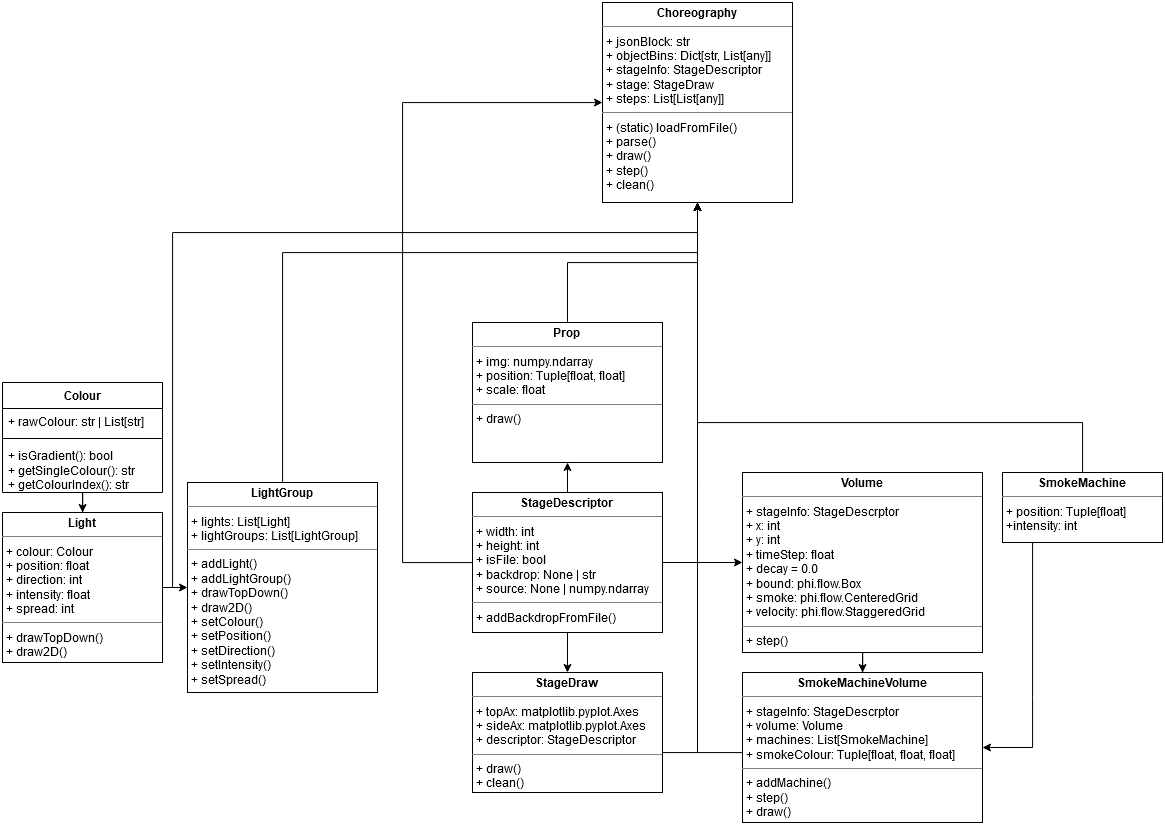

The diagram above was exported from draw.io. Its source (the exported page's mxGraphModel, read from the mxfile embedded in the PNG):
<mxGraphModel dx="2607" dy="2507" grid="1" gridSize="10" guides="1" tooltips="1" connect="1" arrows="1" fold="1" page="1" pageScale="1" pageWidth="850" pageHeight="1100" background="none" math="0" shadow="0">
  <root>
    <mxCell id="0" />
    <mxCell id="1" parent="0" />
    <mxCell id="2" style="edgeStyle=orthogonalEdgeStyle;rounded=0;orthogonalLoop=1;jettySize=auto;html=1;" edge="1" source="4" target="11" parent="1">
      <mxGeometry relative="1" as="geometry" />
    </mxCell>
    <mxCell id="3" style="edgeStyle=orthogonalEdgeStyle;rounded=0;orthogonalLoop=1;jettySize=auto;html=1;" edge="1" source="4" target="28" parent="1">
      <mxGeometry relative="1" as="geometry">
        <Array as="points">
          <mxPoint x="220" y="235" />
          <mxPoint x="220" y="-120" />
          <mxPoint x="745" y="-120" />
        </Array>
      </mxGeometry>
    </mxCell>
    <mxCell id="4" value="&lt;p style=&quot;margin:0px;margin-top:4px;text-align:center;&quot;&gt;&lt;b&gt;Light&lt;br&gt;&lt;/b&gt;&lt;/p&gt;&lt;hr size=&quot;1&quot;&gt;&lt;p style=&quot;margin:0px;margin-left:4px;&quot;&gt;+ colour: Colour&lt;/p&gt;&lt;p style=&quot;margin:0px;margin-left:4px;&quot;&gt;+ position: float&lt;/p&gt;&lt;p style=&quot;margin:0px;margin-left:4px;&quot;&gt;+ direction: int&lt;/p&gt;&lt;p style=&quot;margin:0px;margin-left:4px;&quot;&gt;+ intensity: float&lt;/p&gt;&lt;p style=&quot;margin:0px;margin-left:4px;&quot;&gt;+ spread: int&lt;br&gt;&lt;/p&gt;&lt;hr size=&quot;1&quot;&gt;&lt;p style=&quot;margin:0px;margin-left:4px;&quot;&gt;+ drawTopDown()&lt;/p&gt;&lt;p style=&quot;margin:0px;margin-left:4px;&quot;&gt;+ draw2D()&lt;/p&gt;" style="verticalAlign=top;align=left;overflow=fill;fontSize=12;fontFamily=Helvetica;html=1;whiteSpace=wrap;" vertex="1" parent="1">
      <mxGeometry x="50" y="160" width="160" height="150" as="geometry" />
    </mxCell>
    <mxCell id="5" style="edgeStyle=orthogonalEdgeStyle;rounded=0;orthogonalLoop=1;jettySize=auto;html=1;" edge="1" source="6" target="4" parent="1">
      <mxGeometry relative="1" as="geometry" />
    </mxCell>
    <mxCell id="6" value="Colour" style="swimlane;fontStyle=1;align=center;verticalAlign=top;childLayout=stackLayout;horizontal=1;startSize=26;horizontalStack=0;resizeParent=1;resizeParentMax=0;resizeLast=0;collapsible=1;marginBottom=0;whiteSpace=wrap;html=1;" vertex="1" parent="1">
      <mxGeometry x="50" y="30" width="160" height="110" as="geometry" />
    </mxCell>
    <mxCell id="7" value="+ rawColour: str | List[str]" style="text;strokeColor=none;fillColor=none;align=left;verticalAlign=top;spacingLeft=4;spacingRight=4;overflow=hidden;rotatable=0;points=[[0,0.5],[1,0.5]];portConstraint=eastwest;whiteSpace=wrap;html=1;" vertex="1" parent="6">
      <mxGeometry y="26" width="160" height="26" as="geometry" />
    </mxCell>
    <mxCell id="8" value="" style="line;strokeWidth=1;fillColor=none;align=left;verticalAlign=middle;spacingTop=-1;spacingLeft=3;spacingRight=3;rotatable=0;labelPosition=right;points=[];portConstraint=eastwest;strokeColor=inherit;" vertex="1" parent="6">
      <mxGeometry y="52" width="160" height="8" as="geometry" />
    </mxCell>
    <mxCell id="9" value="&lt;div&gt;+ isGradient(): bool&lt;/div&gt;&lt;div&gt;+ getSingleColour(): str&lt;br&gt;&lt;/div&gt;&lt;div&gt;+ getColourIndex(): str&lt;br&gt;&lt;/div&gt;" style="text;strokeColor=none;fillColor=none;align=left;verticalAlign=top;spacingLeft=4;spacingRight=4;overflow=hidden;rotatable=0;points=[[0,0.5],[1,0.5]];portConstraint=eastwest;whiteSpace=wrap;html=1;" vertex="1" parent="6">
      <mxGeometry y="60" width="160" height="50" as="geometry" />
    </mxCell>
    <mxCell id="10" style="edgeStyle=orthogonalEdgeStyle;rounded=0;orthogonalLoop=1;jettySize=auto;html=1;" edge="1" source="11" target="28" parent="1">
      <mxGeometry relative="1" as="geometry">
        <Array as="points">
          <mxPoint x="330" y="-100" />
          <mxPoint x="745" y="-100" />
        </Array>
      </mxGeometry>
    </mxCell>
    <mxCell id="11" value="&lt;p style=&quot;margin:0px;margin-top:4px;text-align:center;&quot;&gt;&lt;b&gt;LightGroup&lt;/b&gt;&lt;br&gt;&lt;/p&gt;&lt;hr size=&quot;1&quot;&gt;&lt;p style=&quot;margin:0px;margin-left:4px;&quot;&gt;+ lights: List[Light]&lt;/p&gt;&lt;p style=&quot;margin:0px;margin-left:4px;&quot;&gt;+ lightGroups: List[LightGroup]&lt;br&gt;&lt;/p&gt;&lt;hr size=&quot;1&quot;&gt;&lt;p style=&quot;margin:0px;margin-left:4px;&quot;&gt;+ addLight()&lt;/p&gt;&lt;p style=&quot;margin:0px;margin-left:4px;&quot;&gt;+ addLightGroup()&lt;/p&gt;&lt;p style=&quot;margin:0px;margin-left:4px;&quot;&gt;+ drawTopDown()&lt;/p&gt;&lt;p style=&quot;margin:0px;margin-left:4px;&quot;&gt;+ draw2D()&lt;/p&gt;&lt;p style=&quot;margin:0px;margin-left:4px;&quot;&gt;+ setColour()&lt;/p&gt;&lt;p style=&quot;margin:0px;margin-left:4px;&quot;&gt;+ setPosition()&lt;/p&gt;&lt;p style=&quot;margin:0px;margin-left:4px;&quot;&gt;+ setDirection()&lt;/p&gt;&lt;p style=&quot;margin:0px;margin-left:4px;&quot;&gt;+ setIntensity()&lt;/p&gt;&lt;p style=&quot;margin:0px;margin-left:4px;&quot;&gt;+ setSpread()&lt;br&gt;&lt;/p&gt;" style="verticalAlign=top;align=left;overflow=fill;fontSize=12;fontFamily=Helvetica;html=1;whiteSpace=wrap;" vertex="1" parent="1">
      <mxGeometry x="235" y="130" width="190" height="210" as="geometry" />
    </mxCell>
    <mxCell id="12" style="edgeStyle=orthogonalEdgeStyle;rounded=0;orthogonalLoop=1;jettySize=auto;html=1;" edge="1" source="14" target="25" parent="1">
      <mxGeometry relative="1" as="geometry">
        <Array as="points">
          <mxPoint x="1080" y="345" />
          <mxPoint x="1080" y="415" />
        </Array>
      </mxGeometry>
    </mxCell>
    <mxCell id="13" style="edgeStyle=orthogonalEdgeStyle;rounded=0;orthogonalLoop=1;jettySize=auto;html=1;" edge="1" source="14" target="28" parent="1">
      <mxGeometry relative="1" as="geometry">
        <Array as="points">
          <mxPoint x="1130" y="70" />
          <mxPoint x="745" y="70" />
        </Array>
      </mxGeometry>
    </mxCell>
    <mxCell id="14" value="&lt;p style=&quot;margin:0px;margin-top:4px;text-align:center;&quot;&gt;&lt;b&gt;SmokeMachine&lt;br&gt;&lt;/b&gt;&lt;/p&gt;&lt;hr size=&quot;1&quot;&gt;&lt;p style=&quot;margin:0px;margin-left:4px;&quot;&gt;+ position: Tuple[float]&lt;br&gt;&lt;/p&gt;&lt;p style=&quot;margin:0px;margin-left:4px;&quot;&gt;+intensity: int&lt;br&gt;&lt;/p&gt;" style="verticalAlign=top;align=left;overflow=fill;fontSize=12;fontFamily=Helvetica;html=1;whiteSpace=wrap;" vertex="1" parent="1">
      <mxGeometry x="1050" y="120" width="160" height="70" as="geometry" />
    </mxCell>
    <mxCell id="15" style="edgeStyle=orthogonalEdgeStyle;rounded=0;orthogonalLoop=1;jettySize=auto;html=1;" edge="1" source="19" target="21" parent="1">
      <mxGeometry relative="1" as="geometry" />
    </mxCell>
    <mxCell id="16" style="edgeStyle=orthogonalEdgeStyle;rounded=0;orthogonalLoop=1;jettySize=auto;html=1;" edge="1" source="19" target="23" parent="1">
      <mxGeometry relative="1" as="geometry" />
    </mxCell>
    <mxCell id="17" style="edgeStyle=orthogonalEdgeStyle;rounded=0;orthogonalLoop=1;jettySize=auto;html=1;" edge="1" source="19" target="27" parent="1">
      <mxGeometry relative="1" as="geometry" />
    </mxCell>
    <mxCell id="18" style="edgeStyle=orthogonalEdgeStyle;rounded=0;orthogonalLoop=1;jettySize=auto;html=1;" edge="1" source="19" target="28" parent="1">
      <mxGeometry relative="1" as="geometry">
        <mxPoint x="450" y="-250" as="targetPoint" />
        <Array as="points">
          <mxPoint x="450" y="210" />
          <mxPoint x="450" y="-250" />
        </Array>
      </mxGeometry>
    </mxCell>
    <mxCell id="19" value="&lt;p style=&quot;margin:0px;margin-top:4px;text-align:center;&quot;&gt;&lt;b&gt;StageDescriptor&lt;br&gt;&lt;/b&gt;&lt;/p&gt;&lt;hr size=&quot;1&quot;&gt;&lt;p style=&quot;margin:0px;margin-left:4px;&quot;&gt;+ width: int&lt;/p&gt;&lt;p style=&quot;margin:0px;margin-left:4px;&quot;&gt;+ height: int&lt;/p&gt;&lt;p style=&quot;margin:0px;margin-left:4px;&quot;&gt;+ isFile: bool&lt;/p&gt;&lt;p style=&quot;margin:0px;margin-left:4px;&quot;&gt;+ backdrop: None | str&lt;/p&gt;&lt;p style=&quot;margin:0px;margin-left:4px;&quot;&gt;+ source: None | numpy.ndarray&lt;br&gt;&lt;/p&gt;&lt;hr size=&quot;1&quot;&gt;&lt;p style=&quot;margin:0px;margin-left:4px;&quot;&gt;+ addBackdropFromFile()&lt;/p&gt;" style="verticalAlign=top;align=left;overflow=fill;fontSize=12;fontFamily=Helvetica;html=1;whiteSpace=wrap;" vertex="1" parent="1">
      <mxGeometry x="520" y="140" width="190" height="140" as="geometry" />
    </mxCell>
    <mxCell id="20" style="edgeStyle=orthogonalEdgeStyle;rounded=0;orthogonalLoop=1;jettySize=auto;html=1;" edge="1" source="21" target="28" parent="1">
      <mxGeometry relative="1" as="geometry">
        <Array as="points">
          <mxPoint x="745" y="400" />
        </Array>
      </mxGeometry>
    </mxCell>
    <mxCell id="21" value="&lt;p style=&quot;margin:0px;margin-top:4px;text-align:center;&quot;&gt;&lt;b&gt;StageDraw&lt;br&gt;&lt;/b&gt;&lt;/p&gt;&lt;hr size=&quot;1&quot;&gt;&lt;p style=&quot;margin:0px;margin-left:4px;&quot;&gt;+ topAx: matplotlib.pyplot.Axes&lt;/p&gt;&lt;p style=&quot;margin:0px;margin-left:4px;&quot;&gt;+ sideAx: matplotlib.pyplot.Axes&lt;/p&gt;&lt;p style=&quot;margin:0px;margin-left:4px;&quot;&gt;+ descriptor: StageDescriptor&lt;br&gt;&lt;/p&gt;&lt;hr size=&quot;1&quot;&gt;&lt;p style=&quot;margin:0px;margin-left:4px;&quot;&gt;+ draw()&lt;/p&gt;&lt;p style=&quot;margin:0px;margin-left:4px;&quot;&gt;+ clean()&lt;br&gt;&lt;/p&gt;" style="verticalAlign=top;align=left;overflow=fill;fontSize=12;fontFamily=Helvetica;html=1;whiteSpace=wrap;" vertex="1" parent="1">
      <mxGeometry x="520" y="320" width="190" height="120" as="geometry" />
    </mxCell>
    <mxCell id="22" style="edgeStyle=orthogonalEdgeStyle;rounded=0;orthogonalLoop=1;jettySize=auto;html=1;" edge="1" source="23" target="25" parent="1">
      <mxGeometry relative="1" as="geometry" />
    </mxCell>
    <mxCell id="23" value="&lt;p style=&quot;margin:0px;margin-top:4px;text-align:center;&quot;&gt;&lt;b&gt;Volume&lt;br&gt;&lt;/b&gt;&lt;/p&gt;&lt;hr size=&quot;1&quot;&gt;&lt;p style=&quot;margin:0px;margin-left:4px;&quot;&gt;+ stageInfo: StageDescrptor&lt;/p&gt;&lt;p style=&quot;margin:0px;margin-left:4px;&quot;&gt;+ x: int&lt;/p&gt;&lt;p style=&quot;margin:0px;margin-left:4px;&quot;&gt;+ y: int&lt;/p&gt;&lt;p style=&quot;margin:0px;margin-left:4px;&quot;&gt;+ timeStep: float&lt;/p&gt;&lt;p style=&quot;margin:0px;margin-left:4px;&quot;&gt;+ decay = 0.0&lt;/p&gt;&lt;p style=&quot;margin:0px;margin-left:4px;&quot;&gt;+ bound: phi.flow.Box&lt;/p&gt;&lt;p style=&quot;margin:0px;margin-left:4px;&quot;&gt;+ smoke: phi.flow.CenteredGrid&lt;/p&gt;&lt;p style=&quot;margin:0px;margin-left:4px;&quot;&gt;+ velocity: phi.flow.StaggeredGrid&lt;br&gt;&lt;/p&gt;&lt;hr size=&quot;1&quot;&gt;&lt;p style=&quot;margin:0px;margin-left:4px;&quot;&gt;+ step()&lt;br&gt;&lt;/p&gt;" style="verticalAlign=top;align=left;overflow=fill;fontSize=12;fontFamily=Helvetica;html=1;whiteSpace=wrap;" vertex="1" parent="1">
      <mxGeometry x="790" y="120" width="240" height="180" as="geometry" />
    </mxCell>
    <mxCell id="24" style="edgeStyle=orthogonalEdgeStyle;rounded=0;orthogonalLoop=1;jettySize=auto;html=1;" edge="1" source="25" target="28" parent="1">
      <mxGeometry relative="1" as="geometry">
        <Array as="points">
          <mxPoint x="745" y="400" />
        </Array>
      </mxGeometry>
    </mxCell>
    <mxCell id="25" value="&lt;p style=&quot;margin:0px;margin-top:4px;text-align:center;&quot;&gt;&lt;b&gt;SmokeMachineVolume&lt;br&gt;&lt;/b&gt;&lt;/p&gt;&lt;hr size=&quot;1&quot;&gt;&lt;p style=&quot;margin:0px;margin-left:4px;&quot;&gt;+ stageInfo: StageDescrptor&lt;/p&gt;&lt;p style=&quot;margin:0px;margin-left:4px;&quot;&gt;+ volume: Volume&lt;/p&gt;&lt;p style=&quot;margin:0px;margin-left:4px;&quot;&gt;+ machines: List[SmokeMachine]&lt;/p&gt;&lt;p style=&quot;margin:0px;margin-left:4px;&quot;&gt;+ smokeColour: Tuple[float, float, float]&lt;br&gt;&lt;/p&gt;&lt;hr size=&quot;1&quot;&gt;&lt;p style=&quot;margin:0px;margin-left:4px;&quot;&gt;+ addMachine()&lt;/p&gt;&lt;p style=&quot;margin:0px;margin-left:4px;&quot;&gt;+ step()&lt;/p&gt;&lt;p style=&quot;margin:0px;margin-left:4px;&quot;&gt;+ draw()&lt;/p&gt;&lt;p style=&quot;margin:0px;margin-left:4px;&quot;&gt;&lt;br&gt;&lt;/p&gt;" style="verticalAlign=top;align=left;overflow=fill;fontSize=12;fontFamily=Helvetica;html=1;whiteSpace=wrap;" vertex="1" parent="1">
      <mxGeometry x="790" y="320" width="240" height="150" as="geometry" />
    </mxCell>
    <mxCell id="26" style="edgeStyle=orthogonalEdgeStyle;rounded=0;orthogonalLoop=1;jettySize=auto;html=1;" edge="1" source="27" target="28" parent="1">
      <mxGeometry relative="1" as="geometry" />
    </mxCell>
    <mxCell id="27" value="&lt;p style=&quot;margin:0px;margin-top:4px;text-align:center;&quot;&gt;&lt;b&gt;Prop&lt;br&gt;&lt;/b&gt;&lt;/p&gt;&lt;hr size=&quot;1&quot;&gt;&lt;p style=&quot;margin:0px;margin-left:4px;&quot;&gt;+ img: numpy.ndarray&lt;/p&gt;&lt;p style=&quot;margin:0px;margin-left:4px;&quot;&gt;+ position: Tuple[float, float]&lt;/p&gt;&lt;p style=&quot;margin:0px;margin-left:4px;&quot;&gt;+ scale: float&lt;br&gt;&lt;/p&gt;&lt;hr size=&quot;1&quot;&gt;&lt;p style=&quot;margin:0px;margin-left:4px;&quot;&gt;+ draw()&lt;/p&gt;" style="verticalAlign=top;align=left;overflow=fill;fontSize=12;fontFamily=Helvetica;html=1;whiteSpace=wrap;" vertex="1" parent="1">
      <mxGeometry x="520" y="-30" width="190" height="140" as="geometry" />
    </mxCell>
    <mxCell id="28" value="&lt;p style=&quot;margin:0px;margin-top:4px;text-align:center;&quot;&gt;&lt;b&gt;Choreography&lt;/b&gt;&lt;br&gt;&lt;/p&gt;&lt;hr size=&quot;1&quot;&gt;&lt;p style=&quot;margin:0px;margin-left:4px;&quot;&gt;+ jsonBlock: str&lt;br&gt;&lt;/p&gt;&lt;p style=&quot;margin:0px;margin-left:4px;&quot;&gt;+ objectBins: Dict[str, List[any]]&lt;/p&gt;&lt;p style=&quot;margin:0px;margin-left:4px;&quot;&gt;+ stageInfo: StageDescriptor&lt;/p&gt;&lt;p style=&quot;margin:0px;margin-left:4px;&quot;&gt;+ stage: StageDraw&lt;/p&gt;&lt;p style=&quot;margin:0px;margin-left:4px;&quot;&gt;+ steps: List[List[any]]&lt;br&gt;&lt;/p&gt;&lt;hr size=&quot;1&quot;&gt;&lt;p style=&quot;margin:0px;margin-left:4px;&quot;&gt;+ (static) loadFromFile()&lt;/p&gt;&lt;p style=&quot;margin:0px;margin-left:4px;&quot;&gt;+ parse()&lt;/p&gt;&lt;p style=&quot;margin:0px;margin-left:4px;&quot;&gt;+ draw()&lt;/p&gt;&lt;p style=&quot;margin:0px;margin-left:4px;&quot;&gt;+ step()&lt;/p&gt;&lt;p style=&quot;margin:0px;margin-left:4px;&quot;&gt;+ clean()&lt;br&gt;&lt;/p&gt;" style="verticalAlign=top;align=left;overflow=fill;fontSize=12;fontFamily=Helvetica;html=1;whiteSpace=wrap;" vertex="1" parent="1">
      <mxGeometry x="650" y="-350" width="190" height="200" as="geometry" />
    </mxCell>
  </root>
</mxGraphModel>